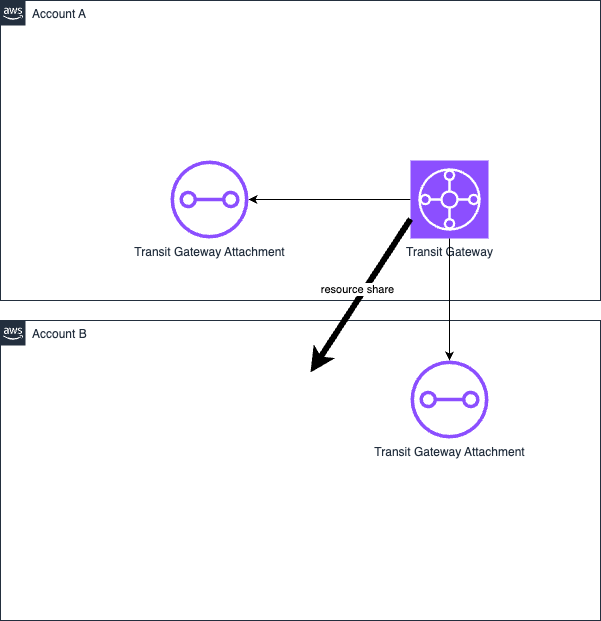

The diagram above was exported from draw.io. Its source (the exported page's mxGraphModel, read from the mxfile embedded in the PNG):
<mxGraphModel dx="1514" dy="981" grid="1" gridSize="10" guides="1" tooltips="1" connect="1" arrows="1" fold="1" page="1" pageScale="1" pageWidth="827" pageHeight="1169" math="0" shadow="0">
  <root>
    <mxCell id="0" />
    <mxCell id="1" parent="0" />
    <mxCell id="Jbwi4KM2BM9mPDxHUF7m-3" value="Account A" style="points=[[0,0],[0.25,0],[0.5,0],[0.75,0],[1,0],[1,0.25],[1,0.5],[1,0.75],[1,1],[0.75,1],[0.5,1],[0.25,1],[0,1],[0,0.75],[0,0.5],[0,0.25]];outlineConnect=0;gradientColor=none;html=1;whiteSpace=wrap;fontSize=12;fontStyle=0;container=1;pointerEvents=0;collapsible=0;recursiveResize=0;shape=mxgraph.aws4.group;grIcon=mxgraph.aws4.group_aws_cloud_alt;strokeColor=#232F3E;fillColor=none;verticalAlign=top;align=left;spacingLeft=30;fontColor=#232F3E;dashed=0;" vertex="1" parent="1">
      <mxGeometry x="190" y="60" width="600" height="300" as="geometry" />
    </mxCell>
    <mxCell id="Jbwi4KM2BM9mPDxHUF7m-6" style="edgeStyle=orthogonalEdgeStyle;rounded=0;orthogonalLoop=1;jettySize=auto;html=1;" edge="1" parent="Jbwi4KM2BM9mPDxHUF7m-3" source="Jbwi4KM2BM9mPDxHUF7m-1" target="Jbwi4KM2BM9mPDxHUF7m-2">
      <mxGeometry relative="1" as="geometry" />
    </mxCell>
    <mxCell id="Jbwi4KM2BM9mPDxHUF7m-1" value="Transit Gateway" style="sketch=0;points=[[0,0,0],[0.25,0,0],[0.5,0,0],[0.75,0,0],[1,0,0],[0,1,0],[0.25,1,0],[0.5,1,0],[0.75,1,0],[1,1,0],[0,0.25,0],[0,0.5,0],[0,0.75,0],[1,0.25,0],[1,0.5,0],[1,0.75,0]];outlineConnect=0;fontColor=#232F3E;fillColor=#8C4FFF;strokeColor=#ffffff;dashed=0;verticalLabelPosition=bottom;verticalAlign=top;align=center;html=1;fontSize=12;fontStyle=0;aspect=fixed;shape=mxgraph.aws4.resourceIcon;resIcon=mxgraph.aws4.transit_gateway;" vertex="1" parent="Jbwi4KM2BM9mPDxHUF7m-3">
      <mxGeometry x="410" y="160" width="78" height="78" as="geometry" />
    </mxCell>
    <mxCell id="Jbwi4KM2BM9mPDxHUF7m-2" value="Transit Gateway Attachment" style="sketch=0;outlineConnect=0;fontColor=#232F3E;gradientColor=none;fillColor=#8C4FFF;strokeColor=none;dashed=0;verticalLabelPosition=bottom;verticalAlign=top;align=center;html=1;fontSize=12;fontStyle=0;aspect=fixed;pointerEvents=1;shape=mxgraph.aws4.transit_gateway_attachment;" vertex="1" parent="Jbwi4KM2BM9mPDxHUF7m-3">
      <mxGeometry x="170" y="160" width="78" height="78" as="geometry" />
    </mxCell>
    <mxCell id="Jbwi4KM2BM9mPDxHUF7m-4" value="Account B" style="points=[[0,0],[0.25,0],[0.5,0],[0.75,0],[1,0],[1,0.25],[1,0.5],[1,0.75],[1,1],[0.75,1],[0.5,1],[0.25,1],[0,1],[0,0.75],[0,0.5],[0,0.25]];outlineConnect=0;gradientColor=none;html=1;whiteSpace=wrap;fontSize=12;fontStyle=0;container=1;pointerEvents=0;collapsible=0;recursiveResize=0;shape=mxgraph.aws4.group;grIcon=mxgraph.aws4.group_aws_cloud_alt;strokeColor=#232F3E;fillColor=none;verticalAlign=top;align=left;spacingLeft=30;fontColor=#232F3E;dashed=0;" vertex="1" parent="1">
      <mxGeometry x="190" y="380" width="600" height="300" as="geometry" />
    </mxCell>
    <mxCell id="Jbwi4KM2BM9mPDxHUF7m-5" value="Transit Gateway Attachment" style="sketch=0;outlineConnect=0;fontColor=#232F3E;gradientColor=none;fillColor=#8C4FFF;strokeColor=none;dashed=0;verticalLabelPosition=bottom;verticalAlign=top;align=center;html=1;fontSize=12;fontStyle=0;aspect=fixed;pointerEvents=1;shape=mxgraph.aws4.transit_gateway_attachment;" vertex="1" parent="Jbwi4KM2BM9mPDxHUF7m-4">
      <mxGeometry x="410" y="40" width="78" height="78" as="geometry" />
    </mxCell>
    <mxCell id="Jbwi4KM2BM9mPDxHUF7m-8" style="rounded=0;orthogonalLoop=1;jettySize=auto;html=1;strokeWidth=6;exitX=0;exitY=0.75;exitDx=0;exitDy=0;exitPerimeter=0;" edge="1" parent="Jbwi4KM2BM9mPDxHUF7m-4" source="Jbwi4KM2BM9mPDxHUF7m-1">
      <mxGeometry relative="1" as="geometry">
        <mxPoint x="348.88" y="-30" as="sourcePoint" />
        <mxPoint x="310.00068965517255" y="52" as="targetPoint" />
      </mxGeometry>
    </mxCell>
    <mxCell id="Jbwi4KM2BM9mPDxHUF7m-9" value="resource share" style="edgeLabel;html=1;align=center;verticalAlign=middle;resizable=0;points=[];" vertex="1" connectable="0" parent="Jbwi4KM2BM9mPDxHUF7m-8">
      <mxGeometry x="-0.0382" y="-6" relative="1" as="geometry">
        <mxPoint as="offset" />
      </mxGeometry>
    </mxCell>
    <mxCell id="Jbwi4KM2BM9mPDxHUF7m-7" style="edgeStyle=orthogonalEdgeStyle;rounded=0;orthogonalLoop=1;jettySize=auto;html=1;" edge="1" parent="1" source="Jbwi4KM2BM9mPDxHUF7m-1" target="Jbwi4KM2BM9mPDxHUF7m-5">
      <mxGeometry relative="1" as="geometry" />
    </mxCell>
  </root>
</mxGraphModel>